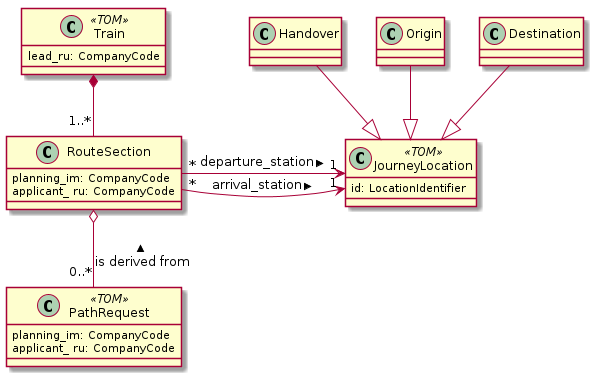

The diagram above was rendered by PlantUML. Its source (embedded in the PNG):
@startuml
class JourneyLocation <<TOM>> {
    id: LocationIdentifier
}
class Train <<TOM>> {
    lead_ru: CompanyCode
}
class RouteSection {
    planning_im: CompanyCode
    applicant_ ru: CompanyCode
}
Handover --|> JourneyLocation
Origin --|> JourneyLocation
Destination --|> JourneyLocation

RouteSection "*" -> "1" JourneyLocation : departure_station >
RouteSection "*" -> "1" JourneyLocation : arrival_station >
Train *-- "1..*" RouteSection

class PathRequest <<TOM>> {
    planning_im: CompanyCode
    applicant_ ru: CompanyCode
}
RouteSection o--  "0..*" PathRequest : is derived from <

@enduml